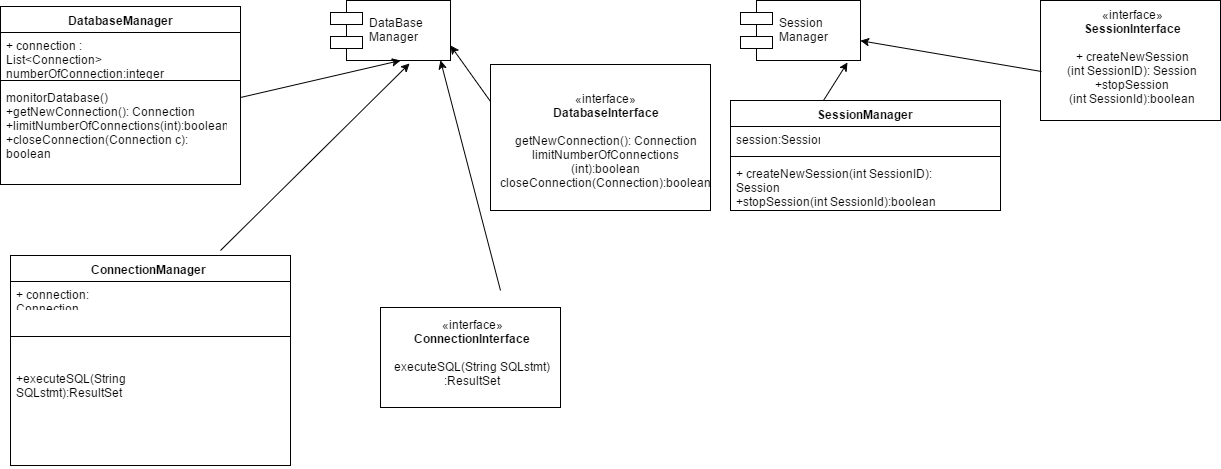

The diagram above was exported from draw.io. Its source (the exported page's mxGraphModel, read from the mxfile embedded in the PNG):
<mxGraphModel dx="2114" dy="530" grid="1" gridSize="10" guides="1" tooltips="1" connect="1" arrows="1" fold="1" page="1" pageScale="1" pageWidth="850" pageHeight="1100" background="#ffffff" math="0" shadow="0">
  <root>
    <mxCell id="0" />
    <mxCell id="1" parent="0" />
    <mxCell id="2" value="DataBase&#10;Manager" style="shape=component;align=left;spacingLeft=36;" parent="1" vertex="1">
      <mxGeometry x="260" y="20" width="120" height="60" as="geometry" />
    </mxCell>
    <mxCell id="3" value="DatabaseManager" style="swimlane;html=1;fontStyle=1;align=center;verticalAlign=top;childLayout=stackLayout;horizontal=1;startSize=26;horizontalStack=0;resizeParent=1;resizeLast=0;collapsible=1;marginBottom=0;swimlaneFillColor=#ffffff;" parent="1" vertex="1">
      <mxGeometry x="-70" y="26" width="240" height="178" as="geometry" />
    </mxCell>
    <mxCell id="4" value="+ connection : List&amp;lt;Connection&amp;gt;&lt;div&gt;numberOfConnection:integer&lt;/div&gt;" style="text;html=1;strokeColor=none;fillColor=none;align=left;verticalAlign=top;spacingLeft=4;spacingRight=4;whiteSpace=wrap;overflow=hidden;rotatable=0;points=[[0,0.5],[1,0.5]];portConstraint=eastwest;" parent="3" vertex="1">
      <mxGeometry y="26" width="240" height="44" as="geometry" />
    </mxCell>
    <mxCell id="5" value="" style="line;html=1;strokeWidth=1;fillColor=none;align=left;verticalAlign=middle;spacingTop=-1;spacingLeft=3;spacingRight=3;rotatable=0;labelPosition=right;points=[];portConstraint=eastwest;" parent="3" vertex="1">
      <mxGeometry y="70" width="240" height="8" as="geometry" />
    </mxCell>
    <mxCell id="6" value="&lt;div&gt;monitorDatabase()&lt;/div&gt;+getNewConnection(): Connection&lt;div&gt;+limitNumberOfConnections(int):boolean&lt;/div&gt;&lt;div&gt;&lt;span style=&quot;font-size: 12px&quot;&gt;+closeConnection(Connection c): boolean&lt;/span&gt;&lt;br&gt;&lt;/div&gt;&lt;div&gt;&lt;br&gt;&lt;/div&gt;" style="text;html=1;strokeColor=none;fillColor=none;align=left;verticalAlign=top;spacingLeft=4;spacingRight=4;whiteSpace=wrap;overflow=hidden;rotatable=0;points=[[0,0.5],[1,0.5]];portConstraint=eastwest;" parent="3" vertex="1">
      <mxGeometry y="78" width="240" height="100" as="geometry" />
    </mxCell>
    <mxCell id="7" value="Session&#10;Manager" style="shape=component;align=left;spacingLeft=36;" parent="1" vertex="1">
      <mxGeometry x="670" y="20" width="120" height="60" as="geometry" />
    </mxCell>
    <mxCell id="8" value="SessionManager" style="swimlane;html=1;fontStyle=1;align=center;verticalAlign=top;childLayout=stackLayout;horizontal=1;startSize=26;horizontalStack=0;resizeParent=1;resizeLast=0;collapsible=1;marginBottom=0;swimlaneFillColor=#ffffff;" parent="1" vertex="1">
      <mxGeometry x="660" y="120" width="270" height="110" as="geometry" />
    </mxCell>
    <mxCell id="9" value="session:Session" style="text;html=1;strokeColor=none;fillColor=none;align=left;verticalAlign=top;spacingLeft=4;spacingRight=4;whiteSpace=wrap;overflow=hidden;rotatable=0;points=[[0,0.5],[1,0.5]];portConstraint=eastwest;" parent="8" vertex="1">
      <mxGeometry y="26" width="270" height="26" as="geometry" />
    </mxCell>
    <mxCell id="10" value="" style="line;html=1;strokeWidth=1;fillColor=none;align=left;verticalAlign=middle;spacingTop=-1;spacingLeft=3;spacingRight=3;rotatable=0;labelPosition=right;points=[];portConstraint=eastwest;" parent="8" vertex="1">
      <mxGeometry y="52" width="270" height="8" as="geometry" />
    </mxCell>
    <mxCell id="11" value="+ createNewSession(int SessionID): Session&lt;div&gt;+stopSession(int SessionId):boolean&lt;/div&gt;&lt;div&gt;&lt;br&gt;&lt;/div&gt;" style="text;html=1;strokeColor=none;fillColor=none;align=left;verticalAlign=top;spacingLeft=4;spacingRight=4;whiteSpace=wrap;overflow=hidden;rotatable=0;points=[[0,0.5],[1,0.5]];portConstraint=eastwest;" parent="8" vertex="1">
      <mxGeometry y="60" width="270" height="50" as="geometry" />
    </mxCell>
    <mxCell id="12" value="«interface»&lt;br&gt;&lt;b&gt;DatabaseInterface&lt;/b&gt;&lt;div&gt;&lt;b&gt;&lt;br&gt;&lt;/b&gt;&lt;/div&gt;&lt;div&gt;getNewConnection(): Connection&lt;/div&gt;&lt;div&gt;&lt;span&gt;limitNumberOfConnections&lt;/span&gt;&lt;/div&gt;&lt;div&gt;&lt;span&gt;(int):boolean&lt;/span&gt;&lt;span&gt;&lt;br&gt;&lt;/span&gt;&lt;/div&gt;&lt;div&gt;&lt;span&gt;closeConnection(Connection):boolean&lt;/span&gt;&lt;/div&gt;" style="html=1;" parent="1" vertex="1">
      <mxGeometry x="420" y="84" width="220" height="146" as="geometry" />
    </mxCell>
    <mxCell id="13" value="" style="endArrow=classic;html=1;exitX=1.001;exitY=0.13;exitPerimeter=0;" parent="1" edge="1" source="6">
      <mxGeometry width="50" height="50" relative="1" as="geometry">
        <mxPoint x="280" y="130" as="sourcePoint" />
        <mxPoint x="330" y="80" as="targetPoint" />
      </mxGeometry>
    </mxCell>
    <mxCell id="14" value="" style="endArrow=classic;html=1;entryX=1;entryY=0.75;exitX=0;exitY=0.25;" parent="1" target="2" edge="1" source="12">
      <mxGeometry width="50" height="50" relative="1" as="geometry">
        <mxPoint x="460" y="150" as="sourcePoint" />
        <mxPoint x="470" y="80" as="targetPoint" />
      </mxGeometry>
    </mxCell>
    <mxCell id="15" value="" style="endArrow=classic;html=1;exitX=0.346;exitY=-0.003;exitPerimeter=0;entryX=0.895;entryY=1.033;entryPerimeter=0;" parent="1" source="8" target="7" edge="1">
      <mxGeometry width="50" height="50" relative="1" as="geometry">
        <mxPoint x="760" y="130" as="sourcePoint" />
        <mxPoint x="810" y="80" as="targetPoint" />
      </mxGeometry>
    </mxCell>
    <mxCell id="16" value="«interface»&lt;br&gt;&lt;b&gt;SessionInterface&lt;/b&gt;&lt;div&gt;&lt;b&gt;&lt;br&gt;&lt;/b&gt;&lt;/div&gt;&lt;div&gt;&lt;span&gt;+ createNewSession&lt;/span&gt;&lt;/div&gt;&lt;div&gt;&lt;span&gt;(int SessionID): Session&lt;/span&gt;&lt;div&gt;+stopSession&lt;/div&gt;&lt;div&gt;(int SessionId):boolean&lt;/div&gt;&lt;/div&gt;&lt;div&gt;&lt;br&gt;&lt;/div&gt;" style="html=1;" parent="1" vertex="1">
      <mxGeometry x="970" y="20" width="180" height="120" as="geometry" />
    </mxCell>
    <mxCell id="17" value="" style="endArrow=classic;html=1;exitX=0.005;exitY=0.59;exitPerimeter=0;" parent="1" source="16" target="7" edge="1">
      <mxGeometry width="50" height="50" relative="1" as="geometry">
        <mxPoint x="960" y="90" as="sourcePoint" />
        <mxPoint x="930" y="50" as="targetPoint" />
      </mxGeometry>
    </mxCell>
    <mxCell id="18" value="ConnectionManager" style="swimlane;html=1;fontStyle=1;align=center;verticalAlign=top;childLayout=stackLayout;horizontal=1;startSize=26;horizontalStack=0;resizeParent=1;resizeLast=0;collapsible=1;marginBottom=0;swimlaneFillColor=#ffffff;" vertex="1" parent="1">
      <mxGeometry x="-60" y="275" width="280" height="210" as="geometry" />
    </mxCell>
    <mxCell id="19" value="+ connection: Connection" style="text;html=1;strokeColor=none;fillColor=none;align=left;verticalAlign=top;spacingLeft=4;spacingRight=4;whiteSpace=wrap;overflow=hidden;rotatable=0;points=[[0,0.5],[1,0.5]];portConstraint=eastwest;" vertex="1" parent="18">
      <mxGeometry y="26" width="280" height="26" as="geometry" />
    </mxCell>
    <mxCell id="20" value="" style="line;html=1;strokeWidth=1;fillColor=none;align=left;verticalAlign=middle;spacingTop=-1;spacingLeft=3;spacingRight=3;rotatable=0;labelPosition=right;points=[];portConstraint=eastwest;" vertex="1" parent="18">
      <mxGeometry y="52" width="280" height="58" as="geometry" />
    </mxCell>
    <mxCell id="21" value="&lt;div&gt;+executeSQL(String SQLstmt):ResultSet&lt;/div&gt;&lt;div&gt;&lt;br&gt;&lt;/div&gt;" style="text;html=1;strokeColor=none;fillColor=none;align=left;verticalAlign=top;spacingLeft=4;spacingRight=4;whiteSpace=wrap;overflow=hidden;rotatable=0;points=[[0,0.5],[1,0.5]];portConstraint=eastwest;" vertex="1" parent="18">
      <mxGeometry y="110" width="280" height="100" as="geometry" />
    </mxCell>
    <mxCell id="22" value="«interface»&lt;br&gt;&lt;b&gt;ConnectionInterface&lt;/b&gt;&lt;div&gt;&lt;b&gt;&lt;br&gt;&lt;/b&gt;&lt;/div&gt;&lt;div&gt;&lt;div&gt;executeSQL(String SQLstmt)&lt;/div&gt;&lt;div&gt;:ResultSet&lt;/div&gt;&lt;/div&gt;&lt;div&gt;&lt;b&gt;&lt;br&gt;&lt;/b&gt;&lt;/div&gt;" style="html=1;" vertex="1" parent="1">
      <mxGeometry x="310" y="327" width="180" height="100" as="geometry" />
    </mxCell>
    <mxCell id="23" value="" style="endArrow=classic;html=1;entryX=0.661;entryY=1.05;entryPerimeter=0;" edge="1" parent="1" target="2">
      <mxGeometry width="50" height="50" relative="1" as="geometry">
        <mxPoint x="150" y="270" as="sourcePoint" />
        <mxPoint x="330" y="240" as="targetPoint" />
      </mxGeometry>
    </mxCell>
    <mxCell id="24" value="" style="endArrow=classic;html=1;entryX=0.917;entryY=1;entryPerimeter=0;" edge="1" parent="1" target="2">
      <mxGeometry width="50" height="50" relative="1" as="geometry">
        <mxPoint x="430" y="310" as="sourcePoint" />
        <mxPoint x="410" y="230" as="targetPoint" />
      </mxGeometry>
    </mxCell>
  </root>
</mxGraphModel>